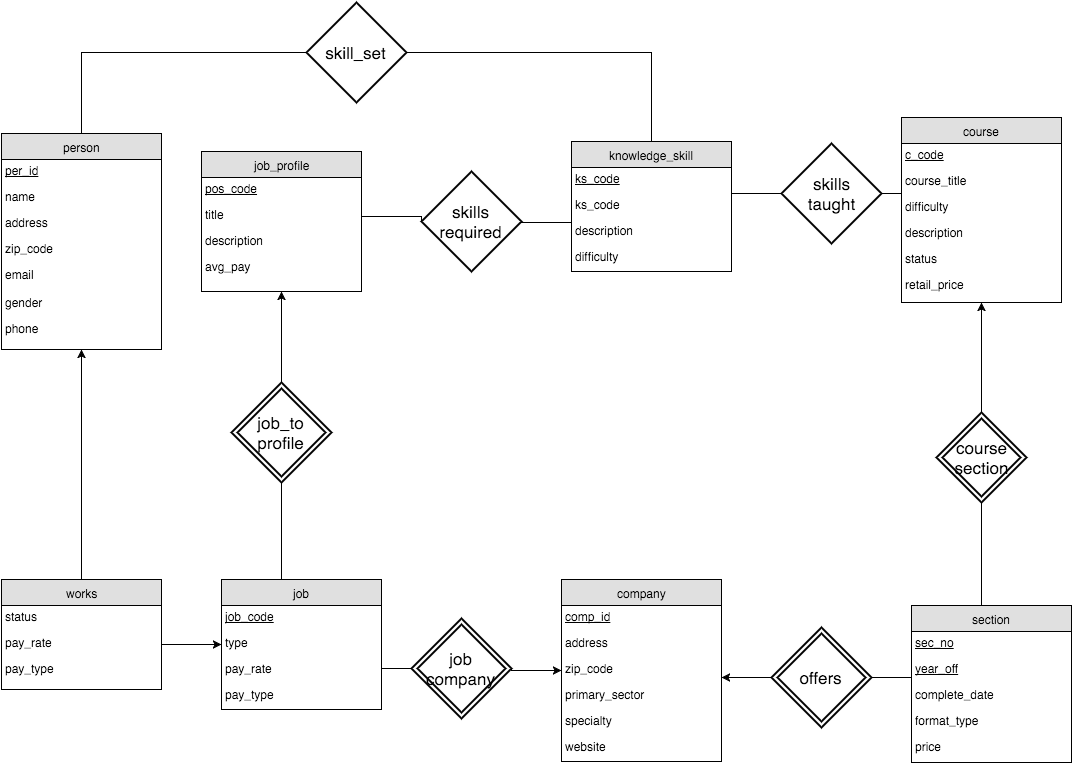

The diagram above was exported from draw.io. Its source (the exported page's mxGraphModel, read from the mxfile embedded in the PNG):
<mxGraphModel dx="794" dy="509" grid="1" gridSize="10" guides="1" tooltips="1" connect="1" arrows="1" fold="1" page="1" pageScale="1" pageWidth="2000" pageHeight="1200" background="#ffffff" math="0" shadow="0">
  <root>
    <mxCell id="0" />
    <mxCell id="1" parent="0" />
    <mxCell id="2" value="person" style="swimlane;html=1;fontStyle=0;childLayout=stackLayout;horizontal=1;startSize=26;fillColor=#e0e0e0;horizontalStack=0;resizeParent=1;resizeLast=0;collapsible=1;marginBottom=0;swimlaneFillColor=#ffffff;align=center;" vertex="1" parent="1">
      <mxGeometry x="20" y="161" width="160" height="216" as="geometry" />
    </mxCell>
    <mxCell id="3" value="&lt;u&gt;per_id&lt;/u&gt;" style="text;html=1;strokeColor=none;fillColor=none;spacingLeft=4;spacingRight=4;whiteSpace=wrap;overflow=hidden;rotatable=0;points=[[0,0.5],[1,0.5]];portConstraint=eastwest;" vertex="1" parent="2">
      <mxGeometry y="26" width="160" height="26" as="geometry" />
    </mxCell>
    <mxCell id="4" value="name" style="text;html=1;strokeColor=none;fillColor=none;spacingLeft=4;spacingRight=4;whiteSpace=wrap;overflow=hidden;rotatable=0;points=[[0,0.5],[1,0.5]];portConstraint=eastwest;" vertex="1" parent="2">
      <mxGeometry y="52" width="160" height="26" as="geometry" />
    </mxCell>
    <mxCell id="5" value="address" style="text;html=1;strokeColor=none;fillColor=none;spacingLeft=4;spacingRight=4;whiteSpace=wrap;overflow=hidden;rotatable=0;points=[[0,0.5],[1,0.5]];portConstraint=eastwest;" vertex="1" parent="2">
      <mxGeometry y="78" width="160" height="26" as="geometry" />
    </mxCell>
    <mxCell id="7" value="zip_code" style="text;html=1;strokeColor=none;fillColor=none;spacingLeft=4;spacingRight=4;whiteSpace=wrap;overflow=hidden;rotatable=0;points=[[0,0.5],[1,0.5]];portConstraint=eastwest;" vertex="1" parent="2">
      <mxGeometry y="104" width="160" height="26" as="geometry" />
    </mxCell>
    <mxCell id="8" value="email" style="text;html=1;strokeColor=none;fillColor=none;spacingLeft=4;spacingRight=4;whiteSpace=wrap;overflow=hidden;rotatable=0;points=[[0,0.5],[1,0.5]];portConstraint=eastwest;" vertex="1" parent="2">
      <mxGeometry y="130" width="160" height="28" as="geometry" />
    </mxCell>
    <mxCell id="10" value="gender" style="text;html=1;strokeColor=none;fillColor=none;spacingLeft=4;spacingRight=4;whiteSpace=wrap;overflow=hidden;rotatable=0;points=[[0,0.5],[1,0.5]];portConstraint=eastwest;" vertex="1" parent="2">
      <mxGeometry y="158" width="160" height="26" as="geometry" />
    </mxCell>
    <mxCell id="11" value="phone" style="text;html=1;strokeColor=none;fillColor=none;spacingLeft=4;spacingRight=4;whiteSpace=wrap;overflow=hidden;rotatable=0;points=[[0,0.5],[1,0.5]];portConstraint=eastwest;" vertex="1" parent="2">
      <mxGeometry y="184" width="160" height="16" as="geometry" />
    </mxCell>
    <mxCell id="12" value="job_profile" style="swimlane;html=1;fontStyle=0;childLayout=stackLayout;horizontal=1;startSize=26;fillColor=#e0e0e0;horizontalStack=0;resizeParent=1;resizeLast=0;collapsible=1;marginBottom=0;swimlaneFillColor=#ffffff;align=center;flipH=1;" vertex="1" parent="1">
      <mxGeometry x="220" y="179" width="160" height="140" as="geometry" />
    </mxCell>
    <mxCell id="13" value="&lt;u&gt;pos_code&lt;/u&gt;" style="text;html=1;strokeColor=none;fillColor=none;spacingLeft=4;spacingRight=4;whiteSpace=wrap;overflow=hidden;rotatable=0;points=[[0,0.5],[1,0.5]];portConstraint=eastwest;" vertex="1" parent="12">
      <mxGeometry y="26" width="160" height="26" as="geometry" />
    </mxCell>
    <mxCell id="14" value="title" style="text;html=1;strokeColor=none;fillColor=none;spacingLeft=4;spacingRight=4;whiteSpace=wrap;overflow=hidden;rotatable=0;points=[[0,0.5],[1,0.5]];portConstraint=eastwest;" vertex="1" parent="12">
      <mxGeometry y="52" width="160" height="26" as="geometry" />
    </mxCell>
    <mxCell id="15" value="description" style="text;html=1;strokeColor=none;fillColor=none;spacingLeft=4;spacingRight=4;whiteSpace=wrap;overflow=hidden;rotatable=0;points=[[0,0.5],[1,0.5]];portConstraint=eastwest;" vertex="1" parent="12">
      <mxGeometry y="78" width="160" height="26" as="geometry" />
    </mxCell>
    <mxCell id="16" value="avg_pay" style="text;html=1;strokeColor=none;fillColor=none;spacingLeft=4;spacingRight=4;whiteSpace=wrap;overflow=hidden;rotatable=0;points=[[0,0.5],[1,0.5]];portConstraint=eastwest;" vertex="1" parent="12">
      <mxGeometry y="104" width="160" height="26" as="geometry" />
    </mxCell>
    <mxCell id="17" value="knowledge_skill" style="swimlane;html=1;fontStyle=0;childLayout=stackLayout;horizontal=1;startSize=26;fillColor=#e0e0e0;horizontalStack=0;resizeParent=1;resizeLast=0;collapsible=1;marginBottom=0;swimlaneFillColor=#ffffff;align=center;" vertex="1" parent="1">
      <mxGeometry x="590" y="169" width="160" height="130" as="geometry" />
    </mxCell>
    <mxCell id="18" value="&lt;u&gt;ks_code&lt;/u&gt;" style="text;html=1;strokeColor=none;fillColor=none;spacingLeft=4;spacingRight=4;whiteSpace=wrap;overflow=hidden;rotatable=0;points=[[0,0.5],[1,0.5]];portConstraint=eastwest;" vertex="1" parent="17">
      <mxGeometry y="26" width="160" height="26" as="geometry" />
    </mxCell>
    <mxCell id="19" value="ks_code" style="text;html=1;strokeColor=none;fillColor=none;spacingLeft=4;spacingRight=4;whiteSpace=wrap;overflow=hidden;rotatable=0;points=[[0,0.5],[1,0.5]];portConstraint=eastwest;" vertex="1" parent="17">
      <mxGeometry y="52" width="160" height="26" as="geometry" />
    </mxCell>
    <mxCell id="20" value="description" style="text;html=1;strokeColor=none;fillColor=none;spacingLeft=4;spacingRight=4;whiteSpace=wrap;overflow=hidden;rotatable=0;points=[[0,0.5],[1,0.5]];portConstraint=eastwest;" vertex="1" parent="17">
      <mxGeometry y="78" width="160" height="26" as="geometry" />
    </mxCell>
    <mxCell id="25" value="difficulty" style="text;html=1;strokeColor=none;fillColor=none;spacingLeft=4;spacingRight=4;whiteSpace=wrap;overflow=hidden;rotatable=0;points=[[0,0.5],[1,0.5]];portConstraint=eastwest;" vertex="1" parent="17">
      <mxGeometry y="104" width="160" height="26" as="geometry" />
    </mxCell>
    <mxCell id="21" value="course" style="swimlane;html=1;fontStyle=0;childLayout=stackLayout;horizontal=1;startSize=26;fillColor=#e0e0e0;horizontalStack=0;resizeParent=1;resizeLast=0;collapsible=1;marginBottom=0;swimlaneFillColor=#ffffff;align=center;" vertex="1" parent="1">
      <mxGeometry x="920" y="145" width="160" height="185" as="geometry" />
    </mxCell>
    <mxCell id="22" value="&lt;u&gt;c_code&lt;/u&gt;" style="text;html=1;strokeColor=none;fillColor=none;spacingLeft=4;spacingRight=4;whiteSpace=wrap;overflow=hidden;rotatable=0;points=[[0,0.5],[1,0.5]];portConstraint=eastwest;" vertex="1" parent="21">
      <mxGeometry y="26" width="160" height="26" as="geometry" />
    </mxCell>
    <mxCell id="23" value="course_title" style="text;html=1;strokeColor=none;fillColor=none;spacingLeft=4;spacingRight=4;whiteSpace=wrap;overflow=hidden;rotatable=0;points=[[0,0.5],[1,0.5]];portConstraint=eastwest;" vertex="1" parent="21">
      <mxGeometry y="52" width="160" height="26" as="geometry" />
    </mxCell>
    <mxCell id="24" value="difficulty" style="text;html=1;strokeColor=none;fillColor=none;spacingLeft=4;spacingRight=4;whiteSpace=wrap;overflow=hidden;rotatable=0;points=[[0,0.5],[1,0.5]];portConstraint=eastwest;" vertex="1" parent="21">
      <mxGeometry y="78" width="160" height="26" as="geometry" />
    </mxCell>
    <mxCell id="31" value="description" style="text;html=1;strokeColor=none;fillColor=none;spacingLeft=4;spacingRight=4;whiteSpace=wrap;overflow=hidden;rotatable=0;points=[[0,0.5],[1,0.5]];portConstraint=eastwest;" vertex="1" parent="21">
      <mxGeometry y="104" width="160" height="26" as="geometry" />
    </mxCell>
    <mxCell id="32" value="status" style="text;html=1;strokeColor=none;fillColor=none;spacingLeft=4;spacingRight=4;whiteSpace=wrap;overflow=hidden;rotatable=0;points=[[0,0.5],[1,0.5]];portConstraint=eastwest;" vertex="1" parent="21">
      <mxGeometry y="130" width="160" height="26" as="geometry" />
    </mxCell>
    <mxCell id="33" value="retail_price" style="text;html=1;strokeColor=none;fillColor=none;spacingLeft=4;spacingRight=4;whiteSpace=wrap;overflow=hidden;rotatable=0;points=[[0,0.5],[1,0.5]];portConstraint=eastwest;" vertex="1" parent="21">
      <mxGeometry y="156" width="160" height="26" as="geometry" />
    </mxCell>
    <mxCell id="35" value="works" style="swimlane;html=1;fontStyle=0;childLayout=stackLayout;horizontal=1;startSize=26;fillColor=#e0e0e0;horizontalStack=0;resizeParent=1;resizeLast=0;collapsible=1;marginBottom=0;swimlaneFillColor=#ffffff;align=center;" vertex="1" parent="1">
      <mxGeometry x="20" y="607" width="160" height="110" as="geometry" />
    </mxCell>
    <mxCell id="36" value="status" style="text;html=1;strokeColor=none;fillColor=none;spacingLeft=4;spacingRight=4;whiteSpace=wrap;overflow=hidden;rotatable=0;points=[[0,0.5],[1,0.5]];portConstraint=eastwest;" vertex="1" parent="35">
      <mxGeometry y="26" width="160" height="26" as="geometry" />
    </mxCell>
    <mxCell id="37" value="pay_rate" style="text;html=1;strokeColor=none;fillColor=none;spacingLeft=4;spacingRight=4;whiteSpace=wrap;overflow=hidden;rotatable=0;points=[[0,0.5],[1,0.5]];portConstraint=eastwest;" vertex="1" parent="35">
      <mxGeometry y="52" width="160" height="26" as="geometry" />
    </mxCell>
    <mxCell id="38" value="pay_type" style="text;html=1;strokeColor=none;fillColor=none;spacingLeft=4;spacingRight=4;whiteSpace=wrap;overflow=hidden;rotatable=0;points=[[0,0.5],[1,0.5]];portConstraint=eastwest;" vertex="1" parent="35">
      <mxGeometry y="78" width="160" height="26" as="geometry" />
    </mxCell>
    <mxCell id="39" value="job" style="swimlane;html=1;fontStyle=0;childLayout=stackLayout;horizontal=1;startSize=26;fillColor=#e0e0e0;horizontalStack=0;resizeParent=1;resizeLast=0;collapsible=1;marginBottom=0;swimlaneFillColor=#ffffff;align=center;" vertex="1" parent="1">
      <mxGeometry x="240" y="607" width="160" height="130" as="geometry" />
    </mxCell>
    <mxCell id="40" value="&lt;u&gt;job_code&lt;/u&gt;" style="text;html=1;strokeColor=none;fillColor=none;spacingLeft=4;spacingRight=4;whiteSpace=wrap;overflow=hidden;rotatable=0;points=[[0,0.5],[1,0.5]];portConstraint=eastwest;" vertex="1" parent="39">
      <mxGeometry y="26" width="160" height="26" as="geometry" />
    </mxCell>
    <mxCell id="41" value="type" style="text;html=1;strokeColor=none;fillColor=none;spacingLeft=4;spacingRight=4;whiteSpace=wrap;overflow=hidden;rotatable=0;points=[[0,0.5],[1,0.5]];portConstraint=eastwest;" vertex="1" parent="39">
      <mxGeometry y="52" width="160" height="26" as="geometry" />
    </mxCell>
    <mxCell id="42" value="pay_rate" style="text;html=1;strokeColor=none;fillColor=none;spacingLeft=4;spacingRight=4;whiteSpace=wrap;overflow=hidden;rotatable=0;points=[[0,0.5],[1,0.5]];portConstraint=eastwest;" vertex="1" parent="39">
      <mxGeometry y="78" width="160" height="26" as="geometry" />
    </mxCell>
    <mxCell id="43" value="pay_type" style="text;html=1;strokeColor=none;fillColor=none;spacingLeft=4;spacingRight=4;whiteSpace=wrap;overflow=hidden;rotatable=0;points=[[0,0.5],[1,0.5]];portConstraint=eastwest;" vertex="1" parent="39">
      <mxGeometry y="104" width="160" height="26" as="geometry" />
    </mxCell>
    <mxCell id="44" value="company" style="swimlane;html=1;fontStyle=0;childLayout=stackLayout;horizontal=1;startSize=26;fillColor=#e0e0e0;horizontalStack=0;resizeParent=1;resizeLast=0;collapsible=1;marginBottom=0;swimlaneFillColor=#ffffff;align=center;" vertex="1" parent="1">
      <mxGeometry x="580" y="607" width="160" height="182" as="geometry" />
    </mxCell>
    <mxCell id="45" value="&lt;u&gt;comp_id&lt;/u&gt;" style="text;html=1;strokeColor=none;fillColor=none;spacingLeft=4;spacingRight=4;whiteSpace=wrap;overflow=hidden;rotatable=0;points=[[0,0.5],[1,0.5]];portConstraint=eastwest;" vertex="1" parent="44">
      <mxGeometry y="26" width="160" height="26" as="geometry" />
    </mxCell>
    <mxCell id="46" value="address" style="text;html=1;strokeColor=none;fillColor=none;spacingLeft=4;spacingRight=4;whiteSpace=wrap;overflow=hidden;rotatable=0;points=[[0,0.5],[1,0.5]];portConstraint=eastwest;" vertex="1" parent="44">
      <mxGeometry y="52" width="160" height="26" as="geometry" />
    </mxCell>
    <mxCell id="47" value="zip_code" style="text;html=1;strokeColor=none;fillColor=none;spacingLeft=4;spacingRight=4;whiteSpace=wrap;overflow=hidden;rotatable=0;points=[[0,0.5],[1,0.5]];portConstraint=eastwest;" vertex="1" parent="44">
      <mxGeometry y="78" width="160" height="26" as="geometry" />
    </mxCell>
    <mxCell id="48" value="primary_sector" style="text;html=1;strokeColor=none;fillColor=none;spacingLeft=4;spacingRight=4;whiteSpace=wrap;overflow=hidden;rotatable=0;points=[[0,0.5],[1,0.5]];portConstraint=eastwest;" vertex="1" parent="44">
      <mxGeometry y="104" width="160" height="26" as="geometry" />
    </mxCell>
    <mxCell id="49" value="specialty" style="text;html=1;strokeColor=none;fillColor=none;spacingLeft=4;spacingRight=4;whiteSpace=wrap;overflow=hidden;rotatable=0;points=[[0,0.5],[1,0.5]];portConstraint=eastwest;" vertex="1" parent="44">
      <mxGeometry y="130" width="160" height="26" as="geometry" />
    </mxCell>
    <mxCell id="50" value="website" style="text;html=1;strokeColor=none;fillColor=none;spacingLeft=4;spacingRight=4;whiteSpace=wrap;overflow=hidden;rotatable=0;points=[[0,0.5],[1,0.5]];portConstraint=eastwest;" vertex="1" parent="44">
      <mxGeometry y="156" width="160" height="26" as="geometry" />
    </mxCell>
    <mxCell id="57360ba07c0f850e-57" style="edgeStyle=orthogonalEdgeStyle;rounded=0;html=1;exitX=1;exitY=0.5;entryX=1;entryY=0.5;jettySize=auto;orthogonalLoop=1;" edge="1" parent="44" source="47" target="47">
      <mxGeometry relative="1" as="geometry" />
    </mxCell>
    <mxCell id="51" value="section" style="swimlane;html=1;fontStyle=0;childLayout=stackLayout;horizontal=1;startSize=26;fillColor=#e0e0e0;horizontalStack=0;resizeParent=1;resizeLast=0;collapsible=1;marginBottom=0;swimlaneFillColor=#ffffff;align=center;" vertex="1" parent="1">
      <mxGeometry x="930" y="633" width="160" height="157" as="geometry" />
    </mxCell>
    <mxCell id="52" value="&lt;u&gt;sec_no&lt;/u&gt;" style="text;html=1;strokeColor=none;fillColor=none;spacingLeft=4;spacingRight=4;whiteSpace=wrap;overflow=hidden;rotatable=0;points=[[0,0.5],[1,0.5]];portConstraint=eastwest;" vertex="1" parent="51">
      <mxGeometry y="26" width="160" height="26" as="geometry" />
    </mxCell>
    <mxCell id="53" value="year_off" style="text;html=1;strokeColor=none;fillColor=none;spacingLeft=4;spacingRight=4;whiteSpace=wrap;overflow=hidden;rotatable=0;points=[[0,0.5],[1,0.5]];portConstraint=eastwest;fontStyle=4" vertex="1" parent="51">
      <mxGeometry y="52" width="160" height="26" as="geometry" />
    </mxCell>
    <mxCell id="54" value="complete_date" style="text;html=1;strokeColor=none;fillColor=none;spacingLeft=4;spacingRight=4;whiteSpace=wrap;overflow=hidden;rotatable=0;points=[[0,0.5],[1,0.5]];portConstraint=eastwest;" vertex="1" parent="51">
      <mxGeometry y="78" width="160" height="26" as="geometry" />
    </mxCell>
    <mxCell id="56" value="format_type" style="text;html=1;strokeColor=none;fillColor=none;spacingLeft=4;spacingRight=4;whiteSpace=wrap;overflow=hidden;rotatable=0;points=[[0,0.5],[1,0.5]];portConstraint=eastwest;" vertex="1" parent="51">
      <mxGeometry y="104" width="160" height="26" as="geometry" />
    </mxCell>
    <mxCell id="57" value="price" style="text;html=1;strokeColor=none;fillColor=none;spacingLeft=4;spacingRight=4;whiteSpace=wrap;overflow=hidden;rotatable=0;points=[[0,0.5],[1,0.5]];portConstraint=eastwest;" vertex="1" parent="51">
      <mxGeometry y="130" width="160" height="26" as="geometry" />
    </mxCell>
    <mxCell id="2147aa344be9896-79" value="skill_set" style="shape=rhombus;strokeWidth=2;fontSize=17;perimeter=rhombusPerimeter;whiteSpace=wrap;html=1;align=center;" vertex="1" parent="1">
      <mxGeometry x="325" y="30" width="100" height="100" as="geometry" />
    </mxCell>
    <mxCell id="2147aa344be9896-80" style="edgeStyle=orthogonalEdgeStyle;rounded=0;html=1;entryX=0.5;entryY=0;jettySize=auto;orthogonalLoop=1;endArrow=none;endFill=0;" edge="1" parent="1" source="2147aa344be9896-79" target="17">
      <mxGeometry relative="1" as="geometry" />
    </mxCell>
    <mxCell id="2147aa344be9896-81" style="edgeStyle=orthogonalEdgeStyle;rounded=0;html=1;entryX=0.5;entryY=0;jettySize=auto;orthogonalLoop=1;endArrow=none;endFill=0;" edge="1" parent="1" source="2147aa344be9896-79" target="2">
      <mxGeometry relative="1" as="geometry" />
    </mxCell>
    <mxCell id="352c49202e7191dd-62" style="edgeStyle=orthogonalEdgeStyle;rounded=0;html=1;jettySize=auto;orthogonalLoop=1;exitX=1;exitY=0.5;" edge="1" parent="1" source="352c49202e7191dd-94" target="47">
      <mxGeometry relative="1" as="geometry">
        <mxPoint x="539.4285714285713" y="674.5714285714287" as="sourcePoint" />
        <Array as="points">
          <mxPoint x="530" y="698" />
        </Array>
        <mxPoint x="570" y="700" as="targetPoint" />
      </mxGeometry>
    </mxCell>
    <mxCell id="352c49202e7191dd-65" style="edgeStyle=orthogonalEdgeStyle;rounded=0;html=1;entryX=0;entryY=0.5;jettySize=auto;orthogonalLoop=1;endArrow=none;endFill=0;" edge="1" parent="1" source="39" target="352c49202e7191dd-94">
      <mxGeometry relative="1" as="geometry">
        <mxPoint x="440.14285714285734" y="674.5714285714287" as="targetPoint" />
        <Array as="points">
          <mxPoint x="420" y="696" />
          <mxPoint x="420" y="696" />
        </Array>
      </mxGeometry>
    </mxCell>
    <mxCell id="352c49202e7191dd-72" style="edgeStyle=orthogonalEdgeStyle;rounded=0;html=1;exitX=0.5;exitY=0;entryX=0.5;entryY=0;endArrow=none;endFill=0;jettySize=auto;orthogonalLoop=1;" edge="1" parent="1" source="21" target="21">
      <mxGeometry relative="1" as="geometry" />
    </mxCell>
    <mxCell id="352c49202e7191dd-73" value="skills&lt;div&gt;taught&lt;/div&gt;" style="shape=rhombus;strokeWidth=2;fontSize=17;perimeter=rhombusPerimeter;whiteSpace=wrap;html=1;align=center;" vertex="1" parent="1">
      <mxGeometry x="800" y="171" width="100" height="100" as="geometry" />
    </mxCell>
    <mxCell id="352c49202e7191dd-74" style="edgeStyle=orthogonalEdgeStyle;rounded=0;html=1;entryX=0;entryY=0.5;endArrow=none;endFill=0;jettySize=auto;orthogonalLoop=1;" edge="1" parent="1" source="17" target="352c49202e7191dd-73">
      <mxGeometry relative="1" as="geometry">
        <Array as="points">
          <mxPoint x="770" y="221" />
          <mxPoint x="770" y="221" />
        </Array>
      </mxGeometry>
    </mxCell>
    <mxCell id="352c49202e7191dd-75" style="edgeStyle=orthogonalEdgeStyle;rounded=0;html=1;entryX=1;entryY=0.5;endArrow=none;endFill=0;jettySize=auto;orthogonalLoop=1;" edge="1" parent="1" source="21" target="352c49202e7191dd-73">
      <mxGeometry relative="1" as="geometry">
        <Array as="points">
          <mxPoint x="910" y="221" />
          <mxPoint x="910" y="221" />
        </Array>
      </mxGeometry>
    </mxCell>
    <mxCell id="352c49202e7191dd-77" style="edgeStyle=orthogonalEdgeStyle;rounded=0;html=1;entryX=0;entryY=0.5;endArrow=none;endFill=0;jettySize=auto;orthogonalLoop=1;exitX=1;exitY=0.5;" edge="1" parent="1" source="352c49202e7191dd-87" target="19">
      <mxGeometry relative="1" as="geometry">
        <mxPoint x="544.367816091954" y="239.66666666666674" as="sourcePoint" />
        <Array as="points">
          <mxPoint x="540" y="250" />
          <mxPoint x="590" y="250" />
        </Array>
      </mxGeometry>
    </mxCell>
    <mxCell id="352c49202e7191dd-79" style="edgeStyle=orthogonalEdgeStyle;rounded=0;html=1;entryX=1;entryY=0.5;endArrow=none;endFill=0;jettySize=auto;orthogonalLoop=1;exitX=0;exitY=0.5;" edge="1" parent="1" source="352c49202e7191dd-87" target="14">
      <mxGeometry relative="1" as="geometry">
        <mxPoint x="435.6321839080463" y="239.66666666666674" as="sourcePoint" />
        <Array as="points">
          <mxPoint x="440" y="244" />
        </Array>
      </mxGeometry>
    </mxCell>
    <mxCell id="352c49202e7191dd-82" style="edgeStyle=orthogonalEdgeStyle;rounded=0;html=1;entryX=0;entryY=0.5;endArrow=classic;endFill=1;jettySize=auto;orthogonalLoop=1;" edge="1" parent="1" source="36" target="41">
      <mxGeometry relative="1" as="geometry">
        <Array as="points">
          <mxPoint x="180" y="672" />
        </Array>
      </mxGeometry>
    </mxCell>
    <mxCell id="352c49202e7191dd-84" value="job_to&lt;div&gt;profile&lt;/div&gt;" style="shape=rhombus;double=1;strokeWidth=2;fontSize=17;perimeter=rhombusPerimeter;whiteSpace=wrap;html=1;align=center;" vertex="1" parent="1">
      <mxGeometry x="250" y="410" width="100" height="100" as="geometry" />
    </mxCell>
    <mxCell id="352c49202e7191dd-85" style="edgeStyle=orthogonalEdgeStyle;rounded=0;html=1;entryX=0.5;entryY=1;endArrow=none;endFill=0;jettySize=auto;orthogonalLoop=1;" edge="1" parent="1" source="39" target="352c49202e7191dd-84">
      <mxGeometry relative="1" as="geometry">
        <Array as="points">
          <mxPoint x="300" y="590" />
          <mxPoint x="300" y="590" />
        </Array>
      </mxGeometry>
    </mxCell>
    <mxCell id="352c49202e7191dd-86" style="edgeStyle=orthogonalEdgeStyle;rounded=0;html=1;entryX=0.5;entryY=1;endArrow=classic;endFill=1;jettySize=auto;orthogonalLoop=1;" edge="1" parent="1" source="352c49202e7191dd-84" target="12">
      <mxGeometry relative="1" as="geometry" />
    </mxCell>
    <mxCell id="352c49202e7191dd-87" value="skills&lt;div&gt;required&lt;/div&gt;" style="shape=rhombus;strokeWidth=2;fontSize=17;perimeter=rhombusPerimeter;whiteSpace=wrap;html=1;align=center;" vertex="1" parent="1">
      <mxGeometry x="440" y="199" width="100" height="100" as="geometry" />
    </mxCell>
    <mxCell id="352c49202e7191dd-92" style="edgeStyle=orthogonalEdgeStyle;rounded=0;html=1;endArrow=classic;endFill=1;jettySize=auto;orthogonalLoop=1;entryX=0.5;entryY=1;" edge="1" parent="1" source="35" target="2">
      <mxGeometry relative="1" as="geometry">
        <mxPoint x="80" y="390" as="targetPoint" />
        <Array as="points" />
      </mxGeometry>
    </mxCell>
    <mxCell id="352c49202e7191dd-93" style="edgeStyle=orthogonalEdgeStyle;rounded=0;html=1;entryX=0.5;entryY=1;endArrow=classic;endFill=1;jettySize=auto;orthogonalLoop=1;exitX=0.5;exitY=0;" edge="1" parent="1" source="352c49202e7191dd-98" target="21">
      <mxGeometry relative="1" as="geometry">
        <mxPoint x="980.1428571428573" y="440.14285714285734" as="sourcePoint" />
        <Array as="points">
          <mxPoint x="1000" y="420" />
          <mxPoint x="1000" y="420" />
        </Array>
      </mxGeometry>
    </mxCell>
    <mxCell id="352c49202e7191dd-94" value="job&lt;div&gt;company&lt;/div&gt;" style="shape=rhombus;double=1;strokeWidth=2;fontSize=17;perimeter=rhombusPerimeter;whiteSpace=wrap;html=1;align=center;" vertex="1" parent="1">
      <mxGeometry x="430" y="646" width="100" height="100" as="geometry" />
    </mxCell>
    <mxCell id="352c49202e7191dd-95" value="offers" style="shape=rhombus;double=1;strokeWidth=2;fontSize=17;perimeter=rhombusPerimeter;whiteSpace=wrap;html=1;align=center;" vertex="1" parent="1">
      <mxGeometry x="790" y="655" width="100" height="100" as="geometry" />
    </mxCell>
    <mxCell id="352c49202e7191dd-96" style="edgeStyle=orthogonalEdgeStyle;rounded=0;html=1;endArrow=classic;endFill=1;jettySize=auto;orthogonalLoop=1;" edge="1" parent="1" source="352c49202e7191dd-95" target="47">
      <mxGeometry relative="1" as="geometry">
        <Array as="points">
          <mxPoint x="780" y="705" />
          <mxPoint x="780" y="705" />
        </Array>
      </mxGeometry>
    </mxCell>
    <mxCell id="352c49202e7191dd-97" style="edgeStyle=orthogonalEdgeStyle;rounded=0;html=1;entryX=1;entryY=0.5;endArrow=none;endFill=0;jettySize=auto;orthogonalLoop=1;exitX=0;exitY=0.5;" edge="1" parent="1" source="53" target="352c49202e7191dd-95">
      <mxGeometry relative="1" as="geometry">
        <Array as="points">
          <mxPoint x="930" y="705" />
        </Array>
      </mxGeometry>
    </mxCell>
    <mxCell id="352c49202e7191dd-98" value="course&lt;div&gt;section&lt;/div&gt;" style="shape=rhombus;double=1;strokeWidth=2;fontSize=17;perimeter=rhombusPerimeter;whiteSpace=wrap;html=1;align=center;" vertex="1" parent="1">
      <mxGeometry x="955" y="440" width="90" height="90" as="geometry" />
    </mxCell>
    <mxCell id="352c49202e7191dd-99" style="edgeStyle=orthogonalEdgeStyle;rounded=0;html=1;entryX=0.5;entryY=1;endArrow=none;endFill=0;jettySize=auto;orthogonalLoop=1;" edge="1" parent="1" source="51" target="352c49202e7191dd-98">
      <mxGeometry relative="1" as="geometry">
        <Array as="points">
          <mxPoint x="1000" y="610" />
          <mxPoint x="1000" y="610" />
        </Array>
      </mxGeometry>
    </mxCell>
  </root>
</mxGraphModel>